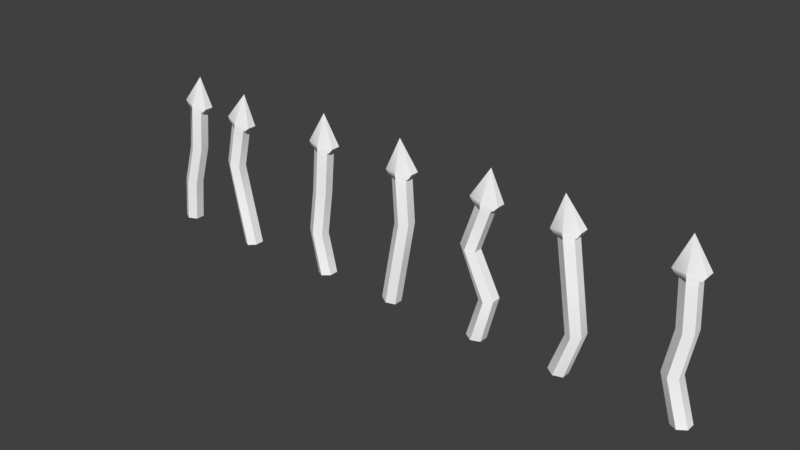 # Source: Tubos_4.blend  (saved by Blender 2.79.0; exported with 4.5.12 LTS)
import bpy
from mathutils import Matrix  # noqa: F401  (used for matrix-valued properties, if any)

bpy.ops.wm.read_factory_settings(use_empty=True)
scene = bpy.context.scene
scene.name = 'Scene'

# ---- collections
col_collection_1 = bpy.data.collections.new('Collection 1'); scene.collection.children.link(col_collection_1)

# ---- materials (node trees are filled in below, after node groups)
mat_default = bpy.data.materials.new('Default')
mat_default.alpha_threshold = 0.0
mat_default.use_transparent_shadow = False
mat_default.diffuse_color = (1.0, 1.0, 1.0, 1.0)
mat_default.roughness = 0.5

# ---- material node trees

# ---- world
world_world = bpy.data.worlds.new('World'); scene.world = world_world
world_world.color = (0.05088, 0.05088, 0.05088)
world_world.use_sun_shadow = False
world_world.sun_shadow_jitter_overblur = 0.0
world_world.cycles.sampling_method = 'MANUAL'

# ---- meshes
me_untitled = bpy.data.meshes.new('Untitled')
me_untitled.from_pydata([(16.48, 89.18, -1.717), (15.08, 89.29, -0.9085), (15.08, 89.29, 0.7085), (16.48, 89.18, 1.517), (17.87, 89.08, 0.7085), (17.87, 89.08, -0.9085), (16.5, 89.48, -1.717), (14.6, 89.63, -0.9085), (14.6, 89.63, 0.7085), (16.5, 89.48, 1.517), (18.41, 89.33, 0.7085), (18.41, 89.33, -0.9085), (16.57, 90.28, -1.717), (14.05, 90.5, -0.9085), (14.05, 90.5, 0.7085), (16.57, 90.28, 1.517), (19.08, 90.07, 0.7085), (19.08, 90.07, -0.9085), (17.12, 95.55, -0.1), (30.62, 89.08, -1.717), (29.24, 88.86, -0.9085), (29.24, 88.86, 0.7085), (30.62, 89.08, 1.517), (32.0, 89.3, 0.7085), (32.0, 89.3, -0.9085), (30.57, 89.38, -1.717), (28.68, 89.08, -0.9085), (28.68, 89.08, 0.7085), (30.57, 89.38, 1.517), (32.46, 89.68, 0.7085), (32.46, 89.68, -0.9085), (30.45, 90.17, -1.717), (27.95, 89.77, -0.9085), (27.95, 89.77, 0.7085), (30.45, 90.17, 1.517), (32.94, 90.56, 0.7085), (32.94, 90.56, -0.9085), (29.62, 95.4, -0.1), (-35.5, 88.21, -1.717), (-36.86, 88.5, -0.9085), (-36.86, 88.5, 0.7085), (-35.5, 88.21, 1.517), (-34.13, 87.92, 0.7085), (-34.13, 87.92, -0.9085), (-35.43, 88.5, -1.717), (-37.3, 88.89, -0.9085), (-37.3, 88.89, 0.7085), (-35.43, 88.5, 1.517), (-33.56, 88.1, 0.7085), (-33.56, 88.1, -0.9085), (-35.26, 89.27, -1.717), (-37.73, 89.78, -0.9085), (-37.73, 89.78, 0.7085), (-35.26, 89.27, 1.517), (-32.8, 88.75, 0.7085), (-32.8, 88.75, -0.9085), (-34.19, 94.41, -0.1), (49.07, 89.22, -1.717), (47.67, 89.13, -0.9085), (47.67, 89.13, 0.7085), (49.07, 89.22, 1.517), (50.46, 89.3, 0.7085), (50.46, 89.3, -0.9085), (49.05, 89.51, -1.717), (47.14, 89.4, -0.9085), (47.14, 89.4, 0.7085), (49.05, 89.51, 1.517), (50.95, 89.63, 0.7085), (50.95, 89.63, -0.9085), (49.0, 90.31, -1.717), (46.48, 90.16, -0.9085), (46.48, 90.16, 0.7085), (49.0, 90.31, 1.517), (51.52, 90.47, 0.7085), (51.52, 90.47, -0.9085), (48.67, 95.6, -0.1), (-35.49, 65.95, -0.9085), (-34.1, 66.17, -1.717), (-37.05, 73.3, -0.9085), (-35.65, 73.27, -1.717), (-38.58, 81.27, -0.9085), (-37.22, 80.95, -1.717), (-35.49, 65.95, 0.7085), (-37.05, 73.3, 0.7085), (-38.58, 81.27, 0.7085), (-34.1, 66.17, 1.517), (-35.65, 73.27, 1.517), (-37.22, 80.95, 1.517), (-32.72, 66.4, 0.7085), (-34.25, 73.23, 0.7085), (-35.87, 80.63, 0.7085), (-32.72, 66.4, -0.9085), (-34.25, 73.23, -0.9085), (-35.87, 80.63, -0.9085), (-46.3, 88.78, -1.717), (-47.69, 88.98, -0.9085), (-47.69, 88.98, 0.7085), (-46.3, 88.78, 1.517), (-44.92, 88.59, 0.7085), (-44.92, 88.59, -0.9085), (-46.26, 89.08, -1.717), (-48.15, 89.35, -0.9085), (-48.15, 89.35, 0.7085), (-46.26, 89.08, 1.517), (-44.37, 88.81, 0.7085), (-44.37, 88.81, -0.9085), (-46.15, 89.86, -1.717), (-48.64, 90.23, -0.9085), (-48.64, 90.23, 0.7085), (-46.15, 89.86, 1.517), (-43.65, 89.48, 0.7085), (-43.65, 89.48, -0.9085), (-45.27, 95.01, -0.1), (31.81, 81.58, -1.717), (30.42, 81.36, -0.9085), (33.0, 74.07, -1.717), (31.61, 73.85, -0.9085), (30.54, 66.7, -1.717), (29.16, 66.97, -0.9085), (30.42, 81.36, 0.7085), (31.61, 73.85, 0.7085), (29.16, 66.97, 0.7085), (31.81, 81.58, 1.517), (33.0, 74.07, 1.517), (30.54, 66.7, 1.517), (33.19, 81.8, 0.7085), (34.38, 74.29, 0.7085), (31.91, 66.43, 0.7085), (33.19, 81.8, -0.9085), (34.38, 74.29, -0.9085), (31.91, 66.43, -0.9085), (49.08, 66.43, -0.9085), (50.47, 66.56, -1.717), (46.82, 74.14, -0.9085), (48.21, 74.06, -1.717), (48.13, 81.54, -0.9085), (49.53, 81.63, -1.717), (49.08, 66.43, 0.7085), (46.82, 74.14, 0.7085), (48.13, 81.54, 0.7085), (50.47, 66.56, 1.517), (48.21, 74.06, 1.517), (49.53, 81.63, 1.517), (51.87, 66.68, 0.7085), (49.61, 73.97, 0.7085), (50.93, 81.71, 0.7085), (51.87, 66.68, -0.9085), (49.61, 73.97, -0.9085), (50.93, 81.71, -0.9085), (14.19, 66.73, -0.9085), (15.58, 66.57, -1.717), (16.28, 73.79, -0.9085), (17.66, 74.05, -1.717), (12.58, 82.1, -0.9085), (13.95, 81.78, -1.717), (14.19, 66.73, 0.7085), (16.28, 73.79, 0.7085), (12.58, 82.1, 0.7085), (15.58, 66.57, 1.517), (17.66, 74.05, 1.517), (13.95, 81.78, 1.517), (16.97, 66.41, 0.7085), (19.03, 74.31, 0.7085), (15.31, 81.47, 0.7085), (16.97, 66.41, -0.9085), (19.03, 74.31, -0.9085), (15.31, 81.47, -0.9085), (-51.54, 66.66, -0.9085), (-50.15, 66.54, -1.717), (-50.69, 74.27, -0.9085), (-49.31, 74.07, -1.717), (-48.49, 81.46, -0.9085), (-47.1, 81.35, -1.717), (-51.54, 66.66, 0.7085), (-50.69, 74.27, 0.7085), (-48.49, 81.46, 0.7085), (-50.15, 66.54, 1.517), (-49.31, 74.07, 1.517), (-47.1, 81.35, 1.517), (-48.75, 66.44, 0.7085), (-47.92, 73.88, 0.7085), (-45.7, 81.25, 0.7085), (-48.75, 66.44, -0.9085), (-47.92, 73.88, -0.9085), (-45.7, 81.25, -0.9085), (0.6029, 89.22, -1.717), (-0.794, 89.12, -0.9085), (-0.794, 89.12, 0.7085), (0.6029, 89.22, 1.517), (2.0, 89.32, 0.7085), (2.0, 89.32, -0.9085), (0.582, 89.52, -1.717), (-1.325, 89.39, -0.9085), (-1.325, 89.39, 0.7085), (0.582, 89.52, 1.517), (2.489, 89.65, 0.7085), (2.489, 89.65, -0.9085), (0.5262, 90.32, -1.717), (-1.991, 90.14, -0.9085), (-1.991, 90.14, 0.7085), (0.5262, 90.32, 1.517), (3.043, 90.49, 0.7085), (3.043, 90.49, -0.9085), (0.1565, 95.61, -0.1), (-2.947, 66.97, -0.9085), (-1.567, 66.73, -1.717), (-1.639, 74.15, -0.9085), (-0.2408, 74.07, -1.717), (-0.2639, 81.54, -0.9085), (1.133, 81.64, -1.717), (-2.947, 66.97, 0.7085), (-1.639, 74.15, 0.7085), (-0.2639, 81.54, 0.7085), (-1.567, 66.73, 1.517), (-0.2408, 74.07, 1.517), (1.133, 81.64, 1.517), (-0.1884, 66.48, 0.7085), (1.157, 73.98, 0.7085), (2.53, 81.74, 0.7085), (-0.1884, 66.48, -0.9085), (1.157, 73.98, -0.9085), (2.53, 81.74, -0.9085), (-15.82, 89.26, 1.517), (-14.42, 89.19, 0.7085), (-14.42, 89.19, -0.9085), (-15.82, 89.26, -1.717), (-17.22, 89.34, -0.9085), (-17.22, 89.34, 0.7085), (-15.81, 89.56, 1.517), (-13.9, 89.47, 0.7085), (-13.9, 89.47, -0.9085), (-15.81, 89.56, -1.717), (-17.71, 89.67, -0.9085), (-17.71, 89.67, 0.7085), (-15.77, 90.36, 1.517), (-13.24, 90.25, 0.7085), (-13.24, 90.25, -0.9085), (-15.77, 90.36, -1.717), (-18.29, 90.49, -0.9085), (-18.29, 90.49, 0.7085), (-15.62, 95.66, -0.1), (-14.49, 66.73, 0.7085), (-15.88, 66.57, 1.517), (-16.19, 73.79, 0.7085), (-17.57, 74.02, 1.517), (-15.08, 81.49, 0.7085), (-16.47, 81.64, 1.517), (-14.49, 66.73, -0.9085), (-16.19, 73.79, -0.9085), (-15.08, 81.49, -0.9085), (-15.88, 66.57, -1.717), (-17.57, 74.02, -1.717), (-16.47, 81.64, -1.717), (-17.27, 66.41, -0.9085), (-18.95, 74.26, -0.9085), (-17.86, 81.8, -0.9085), (-17.27, 66.41, 0.7085), (-18.95, 74.26, 0.7085), (-17.86, 81.8, 0.7085)], [], [(0, 1, 7, 6), (1, 2, 8, 7), (2, 3, 9, 8), (3, 4, 10, 9), (4, 5, 11, 10), (5, 0, 6, 11), (6, 7, 13, 12), (7, 8, 14, 13), (8, 9, 15, 14), (9, 10, 16, 15), (10, 11, 17, 16), (11, 6, 12, 17), (12, 13, 18), (13, 14, 18), (14, 15, 18), (15, 16, 18), (16, 17, 18), (17, 12, 18), (19, 20, 26, 25), (20, 21, 27, 26), (21, 22, 28, 27), (22, 23, 29, 28), (23, 24, 30, 29), (24, 19, 25, 30), (25, 26, 32, 31), (26, 27, 33, 32), (27, 28, 34, 33), (28, 29, 35, 34), (29, 30, 36, 35), (30, 25, 31, 36), (31, 32, 37), (32, 33, 37), (33, 34, 37), (34, 35, 37), (35, 36, 37), (36, 31, 37), (38, 39, 45, 44), (39, 40, 46, 45), (40, 41, 47, 46), (41, 42, 48, 47), (42, 43, 49, 48), (43, 38, 44, 49), (44, 45, 51, 50), (45, 46, 52, 51), (46, 47, 53, 52), (47, 48, 54, 53), (48, 49, 55, 54), (49, 44, 50, 55), (50, 51, 56), (51, 52, 56), (52, 53, 56), (53, 54, 56), (54, 55, 56), (55, 50, 56), (57, 58, 64, 63), (58, 59, 65, 64), (59, 60, 66, 65), (60, 61, 67, 66), (61, 62, 68, 67), (62, 57, 63, 68), (63, 64, 70, 69), (64, 65, 71, 70), (65, 66, 72, 71), (66, 67, 73, 72), (67, 68, 74, 73), (68, 63, 69, 74), (69, 70, 75), (70, 71, 75), (71, 72, 75), (72, 73, 75), (73, 74, 75), (74, 69, 75), (76, 78, 79, 77), (78, 80, 81, 79), (80, 39, 38, 81), (82, 83, 78, 76), (83, 84, 80, 78), (84, 40, 39, 80), (85, 86, 83, 82), (86, 87, 84, 83), (87, 41, 40, 84), (88, 89, 86, 85), (89, 90, 87, 86), (90, 42, 41, 87), (91, 92, 89, 88), (92, 93, 90, 89), (93, 43, 42, 90), (77, 79, 92, 91), (79, 81, 93, 92), (81, 38, 43, 93), (94, 95, 101, 100), (95, 96, 102, 101), (96, 97, 103, 102), (97, 98, 104, 103), (98, 99, 105, 104), (99, 94, 100, 105), (100, 101, 107, 106), (101, 102, 108, 107), (102, 103, 109, 108), (103, 104, 110, 109), (104, 105, 111, 110), (105, 100, 106, 111), (106, 107, 112), (107, 108, 112), (108, 109, 112), (109, 110, 112), (110, 111, 112), (111, 106, 112), (19, 113, 114, 20), (113, 115, 116, 114), (115, 117, 118, 116), (20, 114, 119, 21), (114, 116, 120, 119), (116, 118, 121, 120), (21, 119, 122, 22), (119, 120, 123, 122), (120, 121, 124, 123), (22, 122, 125, 23), (122, 123, 126, 125), (123, 124, 127, 126), (23, 125, 128, 24), (125, 126, 129, 128), (126, 127, 130, 129), (24, 128, 113, 19), (128, 129, 115, 113), (129, 130, 117, 115), (131, 133, 134, 132), (133, 135, 136, 134), (135, 58, 57, 136), (137, 138, 133, 131), (138, 139, 135, 133), (139, 59, 58, 135), (140, 141, 138, 137), (141, 142, 139, 138), (142, 60, 59, 139), (143, 144, 141, 140), (144, 145, 142, 141), (145, 61, 60, 142), (146, 147, 144, 143), (147, 148, 145, 144), (148, 62, 61, 145), (132, 134, 147, 146), (134, 136, 148, 147), (136, 57, 62, 148), (149, 151, 152, 150), (151, 153, 154, 152), (153, 1, 0, 154), (155, 156, 151, 149), (156, 157, 153, 151), (157, 2, 1, 153), (158, 159, 156, 155), (159, 160, 157, 156), (160, 3, 2, 157), (161, 162, 159, 158), (162, 163, 160, 159), (163, 4, 3, 160), (164, 165, 162, 161), (165, 166, 163, 162), (166, 5, 4, 163), (150, 152, 165, 164), (152, 154, 166, 165), (154, 0, 5, 166), (167, 169, 170, 168), (169, 171, 172, 170), (171, 95, 94, 172), (173, 174, 169, 167), (174, 175, 171, 169), (175, 96, 95, 171), (176, 177, 174, 173), (177, 178, 175, 174), (178, 97, 96, 175), (179, 180, 177, 176), (180, 181, 178, 177), (181, 98, 97, 178), (182, 183, 180, 179), (183, 184, 181, 180), (184, 99, 98, 181), (168, 170, 183, 182), (170, 172, 184, 183), (172, 94, 99, 184), (185, 186, 192, 191), (186, 187, 193, 192), (187, 188, 194, 193), (188, 189, 195, 194), (189, 190, 196, 195), (190, 185, 191, 196), (191, 192, 198, 197), (192, 193, 199, 198), (193, 194, 200, 199), (194, 195, 201, 200), (195, 196, 202, 201), (196, 191, 197, 202), (197, 198, 203), (198, 199, 203), (199, 200, 203), (200, 201, 203), (201, 202, 203), (202, 197, 203), (204, 206, 207, 205), (206, 208, 209, 207), (208, 186, 185, 209), (210, 211, 206, 204), (211, 212, 208, 206), (212, 187, 186, 208), (213, 214, 211, 210), (214, 215, 212, 211), (215, 188, 187, 212), (216, 217, 214, 213), (217, 218, 215, 214), (218, 189, 188, 215), (219, 220, 217, 216), (220, 221, 218, 217), (221, 190, 189, 218), (205, 207, 220, 219), (207, 209, 221, 220), (209, 185, 190, 221), (222, 223, 229, 228), (223, 224, 230, 229), (224, 225, 231, 230), (225, 226, 232, 231), (226, 227, 233, 232), (227, 222, 228, 233), (228, 229, 235, 234), (229, 230, 236, 235), (230, 231, 237, 236), (231, 232, 238, 237), (232, 233, 239, 238), (233, 228, 234, 239), (234, 235, 240), (235, 236, 240), (236, 237, 240), (237, 238, 240), (238, 239, 240), (239, 234, 240), (241, 243, 244, 242), (243, 245, 246, 244), (245, 223, 222, 246), (247, 248, 243, 241), (248, 249, 245, 243), (249, 224, 223, 245), (250, 251, 248, 247), (251, 252, 249, 248), (252, 225, 224, 249), (253, 254, 251, 250), (254, 255, 252, 251), (255, 226, 225, 252), (256, 257, 254, 253), (257, 258, 255, 254), (258, 227, 226, 255), (242, 244, 257, 256), (244, 246, 258, 257), (246, 222, 227, 258)])
me_untitled.polygons.foreach_set('use_smooth', [True] * 252)
_k = set([(0, 6), (0, 154), (1, 2), (1, 7), (1, 153), (2, 3), (2, 8), (2, 157), (3, 9), (3, 160), (4, 5), (4, 10), (4, 163), (5, 11), (5, 166), (6, 12), (7, 13), (8, 14), (9, 15), (10, 16), (11, 17), (12, 13), (12, 17), (12, 18), (13, 14), (13, 18), (14, 15), (14, 18), (15, 16), (15, 18), (16, 17), (16, 18), (17, 18), (19, 24), (19, 25), (19, 113), (20, 21), (20, 26), (20, 114), (21, 22), (21, 27), (21, 119), (22, 28), (22, 122), (23, 24), (23, 29), (23, 125), (24, 30), (24, 128), (25, 31), (26, 32), (27, 33), (28, 34), (29, 35), (30, 36), (31, 32), (31, 36), (31, 37), (32, 33), (32, 37), (33, 34), (33, 37), (34, 35), (34, 37), (35, 36), (35, 37), (36, 37), (38, 43), (38, 44), (38, 81), (39, 40), (39, 45), (39, 80), (40, 41), (40, 46), (40, 84), (41, 47), (41, 87), (42, 43), (42, 48), (42, 90), (43, 49), (43, 93), (44, 50), (45, 51), (46, 52), (47, 53), (48, 54), (49, 55), (50, 51), (50, 55), (50, 56), (51, 52), (51, 56), (52, 53), (52, 56), (53, 54), (53, 56), (54, 55), (54, 56), (55, 56), (57, 62), (57, 63), (57, 136), (58, 59), (58, 64), (58, 135), (59, 60), (59, 65), (59, 139), (60, 66), (60, 142), (61, 62), (61, 67), (61, 145), (62, 68), (62, 148), (63, 69), (64, 70), (65, 71), (66, 72), (67, 73), (68, 74), (69, 70), (69, 74), (69, 75), (70, 71), (70, 75), (71, 72), (71, 75), (72, 73), (72, 75), (73, 74), (73, 75), (74, 75), (76, 78), (77, 79), (78, 80), (79, 81), (82, 83), (83, 84), (85, 86), (86, 87), (88, 89), (89, 90), (91, 92), (92, 93), (94, 99), (94, 100), (94, 172), (95, 96), (95, 101), (95, 171), (96, 102), (96, 175), (97, 103), (97, 178), (98, 99), (98, 104), (98, 181), (99, 105), (99, 184), (100, 106), (101, 107), (102, 108), (103, 109), (104, 110), (105, 111), (106, 107), (106, 111), (106, 112), (107, 108), (107, 112), (108, 109), (108, 112), (109, 110), (109, 112), (110, 111), (110, 112), (111, 112), (113, 115), (114, 116), (115, 117), (116, 118), (119, 120), (120, 121), (122, 123), (123, 124), (125, 126), (126, 127), (128, 129), (129, 130), (131, 133), (132, 134), (133, 135), (134, 136), (137, 138), (138, 139), (140, 141), (141, 142), (143, 144), (144, 145), (146, 147), (147, 148), (149, 151), (150, 152), (151, 153), (151, 156), (152, 154), (153, 157), (155, 156), (156, 157), (158, 159), (159, 160), (161, 162), (162, 163), (162, 165), (163, 166), (164, 165), (165, 166), (167, 169), (168, 170), (169, 171), (170, 172), (173, 174), (174, 175), (176, 177), (177, 178), (179, 180), (180, 181), (182, 183), (183, 184), (185, 190), (185, 191), (185, 209), (186, 187), (186, 192), (186, 208), (187, 188), (187, 193), (187, 212), (188, 194), (188, 215), (189, 190), (189, 195), (189, 218), (190, 196), (190, 221), (191, 197), (192, 198), (193, 199), (194, 200), (195, 201), (196, 202), (197, 198), (197, 202), (197, 203), (198, 199), (198, 203), (199, 200), (199, 203), (200, 201), (200, 203), (201, 202), (201, 203), (202, 203), (204, 206), (205, 207), (206, 208), (207, 209), (210, 211), (211, 212), (213, 214), (214, 215), (216, 217), (217, 218), (219, 220), (220, 221), (222, 227), (222, 228), (222, 246), (223, 224), (223, 229), (223, 245), (224, 230), (224, 249), (225, 231), (225, 252), (226, 227), (226, 232), (226, 255), (227, 233), (227, 258), (228, 234), (229, 235), (230, 236), (231, 237), (232, 238), (233, 239), (234, 235), (234, 239), (234, 240), (235, 236), (235, 240), (236, 237), (236, 240), (237, 238), (237, 240), (238, 239), (238, 240), (239, 240), (241, 243), (242, 244), (243, 245), (244, 246), (247, 248), (248, 249), (250, 251), (251, 252), (253, 254), (254, 255), (256, 257), (257, 258)])
me_untitled.attributes.new('sharp_edge', 'BOOLEAN', 'EDGE').data.foreach_set('value', [ (min(e.vertices), max(e.vertices)) in _k for e in me_untitled.edges])
_uv = me_untitled.uv_layers.new(name='Texture')
_uv.uv.foreach_set('vector', [0.3226, 0.1131, 0.3355, 0.1492, 0.3313, 0.1659, 0.3138, 0.1127, 0.3355, 0.1492, 0.3769, 0.1519, 0.38, 0.1688, 0.3313, 0.1659, 0.3769, 0.1519, 0.3934, 0.1149, 0.4022, 0.1154, 0.38, 0.1688, 0.3934, 0.1149, 0.3806, 0.0786, 0.3848, 0.06194, 0.4022, 0.1154, 0.3806, 0.0786, 0.339, 0.07582, 0.3359, 0.05904, 0.3848, 0.06194, 0.339, 0.07582, 0.3226, 0.1131, 0.3138, 0.1127, 0.3359, 0.05904, 0.3138, 0.1127, 0.3313, 0.1659, 0.3193, 0.2049, 0.2834, 0.1113, 0.3313, 0.1659, 0.38, 0.1688, 0.3897, 0.2049, 0.3193, 0.2049, 0.38, 0.1688, 0.4022, 0.1154, 0.4326, 0.1169, 0.3897, 0.2049, 0.4022, 0.1154, 0.3848, 0.06194, 0.3965, 0.02382, 0.4326, 0.1169, 0.3848, 0.06194, 0.3359, 0.05904, 0.3265, 0.02363, 0.3965, 0.02382, 0.3359, 0.05904, 0.3138, 0.1127, 0.2834, 0.1113, 0.3265, 0.02363, 0.4487, 0.118, 0.4857, 0.05623, 0.5092, 0.1186, 0.4857, 0.05623, 0.5326, 0.05623, 0.5092, 0.1186, 0.5326, 0.05623, 0.5696, 0.118, 0.5092, 0.1186, 0.5696, 0.118, 0.5324, 0.1795, 0.5092, 0.1186, 0.5324, 0.1795, 0.4859, 0.1795, 0.5092, 0.1186, 0.4859, 0.1795, 0.4487, 0.118, 0.5092, 0.1186, 0.3183, 0.3302, 0.3325, 0.3692, 0.3282, 0.3862, 0.3093, 0.3301, 0.3325, 0.3692, 0.3749, 0.3707, 0.3779, 0.3879, 0.3282, 0.3862, 0.3749, 0.3707, 0.3908, 0.3348, 0.3998, 0.335, 0.3779, 0.3879, 0.3908, 0.3348, 0.3766, 0.2958, 0.3809, 0.2788, 0.3998, 0.335, 0.3766, 0.2958, 0.3343, 0.2943, 0.3312, 0.2772, 0.3809, 0.2788, 0.3343, 0.2943, 0.3183, 0.3302, 0.3093, 0.3301, 0.3312, 0.2772, 0.3093, 0.3301, 0.3282, 0.3862, 0.3165, 0.4257, 0.2783, 0.3293, 0.3282, 0.3862, 0.3779, 0.3879, 0.3879, 0.424, 0.3165, 0.4257, 0.3779, 0.3879, 0.3998, 0.335, 0.4308, 0.3357, 0.3879, 0.424, 0.3998, 0.335, 0.3809, 0.2788, 0.3926, 0.2394, 0.4308, 0.3357, 0.3809, 0.2788, 0.3312, 0.2772, 0.3213, 0.241, 0.3926, 0.2394, 0.3312, 0.2772, 0.3093, 0.3301, 0.2783, 0.3293, 0.3213, 0.241, 0.5703, 0.3356, 0.5312, 0.4007, 0.5065, 0.3356, 0.5312, 0.4007, 0.4818, 0.4007, 0.5065, 0.3356, 0.4818, 0.4007, 0.4427, 0.3356, 0.5065, 0.3356, 0.4427, 0.3356, 0.4818, 0.2704, 0.5065, 0.3356, 0.4818, 0.2704, 0.5312, 0.2704, 0.5065, 0.3356, 0.5312, 0.2704, 0.5703, 0.3356, 0.5065, 0.3356, 0.8937, 0.3237, 0.8577, 0.3366, 0.8414, 0.3326, 0.8942, 0.315, 0.8577, 0.3366, 0.8551, 0.378, 0.8386, 0.381, 0.8414, 0.3326, 0.8551, 0.378, 0.8921, 0.3943, 0.8917, 0.4029, 0.8386, 0.381, 0.8921, 0.3943, 0.9281, 0.3813, 0.9446, 0.3854, 0.8917, 0.4029, 0.9281, 0.3813, 0.9307, 0.34, 0.9474, 0.3369, 0.9446, 0.3854, 0.9307, 0.34, 0.8937, 0.3237, 0.8942, 0.315, 0.9474, 0.3369, 0.8942, 0.315, 0.8414, 0.3326, 0.8042, 0.3212, 0.8957, 0.2854, 0.8414, 0.3326, 0.8386, 0.381, 0.8041, 0.3903, 0.8042, 0.3212, 0.8386, 0.381, 0.8917, 0.4029, 0.8905, 0.4325, 0.8041, 0.3903, 0.8917, 0.4029, 0.9446, 0.3854, 0.9826, 0.397, 0.8905, 0.4325, 0.9446, 0.3854, 0.9474, 0.3369, 0.9826, 0.3275, 0.9826, 0.397, 0.9474, 0.3369, 0.8942, 0.315, 0.8957, 0.2854, 0.9826, 0.3275, 0.8905, 0.4465, 0.9491, 0.4815, 0.8905, 0.5038, 0.9491, 0.4815, 0.9491, 0.526, 0.8905, 0.5038, 0.9491, 0.526, 0.8905, 0.5611, 0.8905, 0.5038, 0.8905, 0.5611, 0.8318, 0.5261, 0.8905, 0.5038, 0.8318, 0.5261, 0.8318, 0.4815, 0.8905, 0.5038, 0.8318, 0.4815, 0.8905, 0.4465, 0.8905, 0.5038, 0.3139, 0.5508, 0.3266, 0.5863, 0.3225, 0.6026, 0.3052, 0.5503, 0.3266, 0.5863, 0.3673, 0.5889, 0.3703, 0.6054, 0.3225, 0.6026, 0.3673, 0.5889, 0.3834, 0.5524, 0.392, 0.5528, 0.3703, 0.6054, 0.3834, 0.5524, 0.3707, 0.5169, 0.3747, 0.5005, 0.392, 0.5528, 0.3707, 0.5169, 0.33, 0.5142, 0.3269, 0.4978, 0.3747, 0.5005, 0.33, 0.5142, 0.3139, 0.5508, 0.3052, 0.5503, 0.3269, 0.4978, 0.3052, 0.5503, 0.3225, 0.6026, 0.311, 0.6403, 0.2755, 0.549, 0.3225, 0.6026, 0.3703, 0.6054, 0.3797, 0.6403, 0.311, 0.6403, 0.3703, 0.6054, 0.392, 0.5528, 0.4217, 0.5542, 0.3797, 0.6403, 0.392, 0.5528, 0.3747, 0.5005, 0.3863, 0.4629, 0.4217, 0.5542, 0.3747, 0.5005, 0.3269, 0.4978, 0.3175, 0.4629, 0.3863, 0.4629, 0.3269, 0.4978, 0.3052, 0.5503, 0.2755, 0.549, 0.3175, 0.4629, 0.5719, 0.5554, 0.5289, 0.6272, 0.5016, 0.5554, 0.5289, 0.6272, 0.4744, 0.6272, 0.5016, 0.5554, 0.4744, 0.6272, 0.4313, 0.5554, 0.5016, 0.5554, 0.4313, 0.5554, 0.4744, 0.4836, 0.5016, 0.5554, 0.4744, 0.4836, 0.5289, 0.4836, 0.5016, 0.5554, 0.5289, 0.4836, 0.5719, 0.5554, 0.5016, 0.5554, 0.8304, 0.02334, 0.8304, 0.1044, 0.7995, 0.1032, 0.7995, 0.02498, 0.8304, 0.1044, 0.8304, 0.1921, 0.7995, 0.1878, 0.7995, 0.1032, 0.8304, 0.1921, 0.8304, 0.2698, 0.7995, 0.2659, 0.7995, 0.1878, 0.8614, 0.02334, 0.8614, 0.1044, 0.8304, 0.1044, 0.8304, 0.02334, 0.8614, 0.1044, 0.8614, 0.1921, 0.8304, 0.1921, 0.8304, 0.1044, 0.8614, 0.1921, 0.8614, 0.2698, 0.8304, 0.2698, 0.8304, 0.1921, 0.8922, 0.02498, 0.8922, 0.1032, 0.8614, 0.1044, 0.8614, 0.02334, 0.8922, 0.1032, 0.8922, 0.1878, 0.8614, 0.1921, 0.8614, 0.1044, 0.8922, 0.1878, 0.8922, 0.2659, 0.8614, 0.2698, 0.8614, 0.1921, 0.923, 0.02631, 0.923, 0.1018, 0.8922, 0.1032, 0.8922, 0.02484, 0.923, 0.1018, 0.923, 0.1834, 0.8922, 0.188, 0.8922, 0.1032, 0.923, 0.1834, 0.923, 0.2615, 0.8922, 0.2657, 0.8922, 0.188, 0.954, 0.02631, 0.954, 0.1018, 0.923, 0.1018, 0.923, 0.02631, 0.954, 0.1018, 0.954, 0.1834, 0.923, 0.1834, 0.923, 0.1018, 0.954, 0.1834, 0.954, 0.2615, 0.923, 0.2615, 0.923, 0.1834, 0.9848, 0.02484, 0.9848, 0.1032, 0.954, 0.1018, 0.954, 0.02631, 0.9848, 0.1032, 0.9848, 0.188, 0.954, 0.1834, 0.954, 0.1018, 0.9848, 0.188, 0.9848, 0.2657, 0.954, 0.2615, 0.954, 0.1834, 0.6273, 0.6991, 0.6135, 0.6622, 0.6175, 0.6453, 0.6359, 0.6992, 0.6135, 0.6622, 0.5712, 0.6597, 0.5679, 0.6427, 0.6175, 0.6453, 0.5712, 0.6597, 0.555, 0.6975, 0.546, 0.6974, 0.5679, 0.6427, 0.555, 0.6975, 0.57, 0.7359, 0.5664, 0.7528, 0.546, 0.6974, 0.57, 0.7359, 0.6124, 0.7358, 0.616, 0.7526, 0.5664, 0.7528, 0.6124, 0.7358, 0.6273, 0.6991, 0.6359, 0.6992, 0.616, 0.7526, 0.6359, 0.6992, 0.6175, 0.6453, 0.6291, 0.6062, 0.6654, 0.6996, 0.6175, 0.6453, 0.5679, 0.6427, 0.5578, 0.6065, 0.6291, 0.6062, 0.5679, 0.6427, 0.546, 0.6974, 0.515, 0.697, 0.5578, 0.6065, 0.546, 0.6974, 0.5664, 0.7528, 0.5564, 0.7915, 0.515, 0.697, 0.5664, 0.7528, 0.616, 0.7526, 0.6266, 0.7872, 0.5564, 0.7915, 0.616, 0.7526, 0.6359, 0.6992, 0.6654, 0.6996, 0.6266, 0.7872, 0.5053, 0.6967, 0.4711, 0.754, 0.4494, 0.6961, 0.4711, 0.754, 0.4277, 0.754, 0.4494, 0.6961, 0.4277, 0.754, 0.3935, 0.6967, 0.4494, 0.6961, 0.3935, 0.6967, 0.4278, 0.6396, 0.4494, 0.6961, 0.4278, 0.6396, 0.471, 0.6396, 0.4494, 0.6961, 0.471, 0.6396, 0.5053, 0.6967, 0.4494, 0.6961, 0.2644, 0.3279, 0.1836, 0.3279, 0.1811, 0.2971, 0.2619, 0.2971, 0.1836, 0.3279, 0.1028, 0.3279, 0.1003, 0.2971, 0.1811, 0.2971, 0.1028, 0.3279, 0.02313, 0.3279, 0.0259, 0.2971, 0.1003, 0.2971, 0.2619, 0.2971, 0.1811, 0.2971, 0.1811, 0.2672, 0.2619, 0.2672, 0.1811, 0.2971, 0.1003, 0.2971, 0.1003, 0.2672, 0.1811, 0.2672, 0.1003, 0.2971, 0.0259, 0.2971, 0.0259, 0.2672, 0.1003, 0.2672, 0.2619, 0.2672, 0.1811, 0.2672, 0.1836, 0.2364, 0.2629, 0.2364, 0.1811, 0.2672, 0.1003, 0.2672, 0.1028, 0.2364, 0.1836, 0.2364, 0.1003, 0.2672, 0.0259, 0.2672, 0.02166, 0.2364, 0.1028, 0.2364, 0.2647, 0.4206, 0.1837, 0.4206, 0.186, 0.3898, 0.267, 0.3898, 0.1837, 0.4206, 0.1028, 0.4206, 0.1051, 0.3898, 0.186, 0.3898, 0.1028, 0.4206, 0.02346, 0.4206, 0.02051, 0.3898, 0.1051, 0.3898, 0.267, 0.3898, 0.186, 0.3898, 0.186, 0.3587, 0.267, 0.3587, 0.186, 0.3898, 0.1051, 0.3898, 0.1051, 0.3587, 0.186, 0.3587, 0.1051, 0.3898, 0.02051, 0.3898, 0.02051, 0.3587, 0.1051, 0.3587, 0.267, 0.3587, 0.186, 0.3587, 0.1837, 0.3279, 0.2647, 0.3279, 0.186, 0.3587, 0.1051, 0.3587, 0.1028, 0.3279, 0.1837, 0.3279, 0.1051, 0.3587, 0.02051, 0.3587, 0.02346, 0.3279, 0.1028, 0.3279, 0.0206, 0.6112, 0.1054, 0.6112, 0.1036, 0.642, 0.02106, 0.642, 0.1054, 0.6112, 0.1847, 0.6112, 0.1847, 0.642, 0.1036, 0.642, 0.1847, 0.6112, 0.267, 0.6112, 0.2671, 0.642, 0.1847, 0.642, 0.0206, 0.5802, 0.1054, 0.5802, 0.1054, 0.6112, 0.0206, 0.6112, 0.1054, 0.5802, 0.1847, 0.5802, 0.1847, 0.6112, 0.1054, 0.6112, 0.1847, 0.5802, 0.267, 0.5802, 0.267, 0.6112, 0.1847, 0.6112, 0.02106, 0.5494, 0.1036, 0.5494, 0.1054, 0.5802, 0.0206, 0.5802, 0.1036, 0.5494, 0.1847, 0.5494, 0.1847, 0.5802, 0.1054, 0.5802, 0.1847, 0.5494, 0.2671, 0.5494, 0.267, 0.5802, 0.1847, 0.5802, 0.02127, 0.5186, 0.1017, 0.5186, 0.1036, 0.5494, 0.02092, 0.5494, 0.1017, 0.5186, 0.1845, 0.5186, 0.1846, 0.5494, 0.1036, 0.5494, 0.1845, 0.5186, 0.2669, 0.5186, 0.267, 0.5494, 0.1846, 0.5494, 0.02127, 0.4875, 0.1017, 0.4875, 0.1017, 0.5186, 0.02127, 0.5186, 0.1017, 0.4875, 0.1845, 0.4875, 0.1845, 0.5186, 0.1017, 0.5186, 0.1845, 0.4875, 0.2669, 0.4875, 0.2669, 0.5186, 0.1845, 0.5186, 0.02092, 0.4567, 0.1036, 0.4567, 0.1017, 0.4875, 0.02127, 0.4875, 0.1036, 0.4567, 0.1846, 0.4567, 0.1845, 0.4875, 0.1017, 0.4875, 0.1846, 0.4567, 0.267, 0.4567, 0.2669, 0.4875, 0.1845, 0.4875, 0.01989, 0.1647, 0.1021, 0.1647, 0.1021, 0.1955, 0.02173, 0.1955, 0.1021, 0.1647, 0.1916, 0.1647, 0.1916, 0.1955, 0.1021, 0.1955, 0.1916, 0.1647, 0.2634, 0.1647, 0.2662, 0.1955, 0.1916, 0.1955, 0.01989, 0.1343, 0.1021, 0.1343, 0.1021, 0.1647, 0.01989, 0.1647, 0.1021, 0.1343, 0.1916, 0.1343, 0.1916, 0.1647, 0.1021, 0.1647, 0.1916, 0.1343, 0.2636, 0.1343, 0.2634, 0.1647, 0.1916, 0.1647, 0.02187, 0.1034, 0.1021, 0.1034, 0.1021, 0.1343, 0.01989, 0.1343, 0.1021, 0.1034, 0.1916, 0.1034, 0.1916, 0.1343, 0.1021, 0.1343, 0.1916, 0.1034, 0.2664, 0.1034, 0.2636, 0.1343, 0.1916, 0.1343, 0.02343, 0.0721, 0.1021, 0.0721, 0.1021, 0.1034, 0.02187, 0.1034, 0.1021, 0.0721, 0.1916, 0.0721, 0.1916, 0.1034, 0.1021, 0.1034, 0.1916, 0.0721, 0.2683, 0.0721, 0.2664, 0.1034, 0.1916, 0.1034, 0.02346, 0.04135, 0.1021, 0.04135, 0.1021, 0.0721, 0.02343, 0.0721, 0.1021, 0.04135, 0.1916, 0.04135, 0.1916, 0.0721, 0.1021, 0.0721, 0.1916, 0.04135, 0.2682, 0.04135, 0.2683, 0.0721, 0.1916, 0.0721, 0.02187, 0.01079, 0.1021, 0.01079, 0.1021, 0.04135, 0.02346, 0.04135, 0.1021, 0.01079, 0.1916, 0.01079, 0.1916, 0.04135, 0.1021, 0.04135, 0.1916, 0.01079, 0.2654, 0.01079, 0.2682, 0.04135, 0.1916, 0.04135, 0.9251, 0.6371, 0.842, 0.6371, 0.8416, 0.6063, 0.9237, 0.6063, 0.842, 0.6371, 0.7611, 0.6371, 0.7596, 0.6063, 0.8416, 0.6063, 0.7611, 0.6371, 0.6791, 0.6371, 0.6786, 0.6063, 0.7596, 0.6063, 0.9251, 0.668, 0.842, 0.668, 0.842, 0.6371, 0.9251, 0.6371, 0.842, 0.668, 0.7611, 0.668, 0.7611, 0.6371, 0.842, 0.6371, 0.7611, 0.668, 0.6791, 0.668, 0.6791, 0.6371, 0.7611, 0.6371, 0.9237, 0.6988, 0.8416, 0.6988, 0.842, 0.668, 0.9251, 0.668, 0.8416, 0.6988, 0.7596, 0.6988, 0.7611, 0.668, 0.842, 0.668, 0.7596, 0.6988, 0.6786, 0.6988, 0.6791, 0.668, 0.7611, 0.668, 0.9224, 0.7296, 0.8412, 0.7296, 0.8416, 0.6988, 0.9238, 0.6988, 0.8412, 0.7296, 0.7582, 0.7296, 0.7596, 0.6988, 0.8416, 0.6988, 0.7582, 0.7296, 0.6782, 0.7296, 0.6786, 0.6988, 0.7596, 0.6988, 0.9224, 0.7609, 0.8412, 0.7609, 0.8412, 0.7296, 0.9224, 0.7296, 0.8412, 0.7609, 0.7582, 0.7609, 0.7582, 0.7296, 0.8412, 0.7296, 0.7582, 0.7609, 0.6782, 0.7609, 0.6782, 0.7296, 0.7582, 0.7296, 0.9238, 0.7917, 0.8416, 0.7917, 0.8412, 0.7609, 0.9224, 0.7609, 0.8416, 0.7917, 0.7596, 0.7917, 0.7582, 0.7609, 0.8412, 0.7609, 0.7596, 0.7917, 0.6786, 0.7917, 0.6782, 0.7609, 0.7582, 0.7609, 0.4074, 0.8666, 0.4271, 0.9071, 0.4207, 0.9254, 0.3957, 0.8662, 0.4271, 0.9071, 0.4645, 0.9111, 0.4674, 0.9297, 0.4207, 0.9254, 0.4645, 0.9111, 0.4842, 0.8705, 0.4987, 0.8709, 0.4674, 0.9297, 0.4842, 0.8705, 0.4703, 0.8288, 0.4714, 0.8104, 0.4987, 0.8709, 0.4703, 0.8288, 0.4379, 0.8276, 0.4292, 0.8091, 0.4714, 0.8104, 0.4379, 0.8276, 0.4074, 0.8666, 0.3957, 0.8662, 0.4292, 0.8091, 0.3957, 0.8662, 0.4207, 0.9254, 0.4, 0.9675, 0.3747, 0.8648, 0.4207, 0.9254, 0.4674, 0.9297, 0.4771, 0.9694, 0.4, 0.9675, 0.4674, 0.9297, 0.4987, 0.8709, 0.5363, 0.8723, 0.4771, 0.9694, 0.4987, 0.8709, 0.4714, 0.8104, 0.4892, 0.7676, 0.5363, 0.8723, 0.4714, 0.8104, 0.4292, 0.8091, 0.4125, 0.7703, 0.4892, 0.7676, 0.4292, 0.8091, 0.3957, 0.8662, 0.3747, 0.8648, 0.4125, 0.7703, 0.6688, 0.8762, 0.6351, 0.9324, 0.6138, 0.8762, 0.6351, 0.9324, 0.5925, 0.9324, 0.6138, 0.8762, 0.5925, 0.9324, 0.5588, 0.8762, 0.6138, 0.8762, 0.5588, 0.8762, 0.5925, 0.82, 0.6138, 0.8762, 0.5925, 0.82, 0.6351, 0.82, 0.6138, 0.8762, 0.6351, 0.82, 0.6688, 0.8762, 0.6138, 0.8762, 0.12, 0.9365, 0.1982, 0.9365, 0.1987, 0.9673, 0.1189, 0.9673, 0.1982, 0.9365, 0.2786, 0.9365, 0.2812, 0.9673, 0.1987, 0.9673, 0.2786, 0.9365, 0.3592, 0.9365, 0.3617, 0.9673, 0.2812, 0.9673, 0.12, 0.9057, 0.1982, 0.9057, 0.1982, 0.9365, 0.12, 0.9365, 0.1982, 0.9057, 0.2786, 0.9057, 0.2786, 0.9365, 0.1982, 0.9365, 0.2786, 0.9057, 0.3592, 0.9057, 0.3592, 0.9365, 0.2786, 0.9365, 0.1189, 0.8748, 0.1987, 0.8748, 0.1982, 0.9057, 0.12, 0.9057, 0.1987, 0.8748, 0.2812, 0.8748, 0.2786, 0.9057, 0.1982, 0.9057, 0.2812, 0.8748, 0.3617, 0.8748, 0.3592, 0.9057, 0.2786, 0.9057, 0.1176, 0.8438, 0.1992, 0.8438, 0.1987, 0.8748, 0.1188, 0.8748, 0.1992, 0.8438, 0.2836, 0.8438, 0.2811, 0.8748, 0.1987, 0.8748, 0.2836, 0.8438, 0.3641, 0.8438, 0.3617, 0.8748, 0.2811, 0.8748, 0.1176, 0.8128, 0.1992, 0.8128, 0.1992, 0.8438, 0.1176, 0.8438, 0.1992, 0.8128, 0.2836, 0.8128, 0.2836, 0.8438, 0.1992, 0.8438, 0.2836, 0.8128, 0.3641, 0.8128, 0.3641, 0.8438, 0.2836, 0.8438, 0.1188, 0.782, 0.1987, 0.782, 0.1992, 0.8128, 0.1176, 0.8128, 0.1987, 0.782, 0.2811, 0.782, 0.2836, 0.8128, 0.1992, 0.8128, 0.2811, 0.782, 0.3617, 0.782, 0.3641, 0.8128, 0.2836, 0.8128, 0.6737, 0.3852, 0.7141, 0.3715, 0.7316, 0.3763, 0.6733, 0.3945, 0.7141, 0.3715, 0.7167, 0.328, 0.7345, 0.3253, 0.7316, 0.3763, 0.7167, 0.328, 0.6802, 0.3106, 0.6806, 0.3013, 0.7345, 0.3253, 0.6802, 0.3106, 0.6395, 0.3241, 0.622, 0.3193, 0.6806, 0.3013, 0.6395, 0.3241, 0.6369, 0.368, 0.6191, 0.3707, 0.622, 0.3193, 0.6369, 0.368, 0.6737, 0.3852, 0.6733, 0.3945, 0.6191, 0.3707, 0.6733, 0.3945, 0.7316, 0.3763, 0.7726, 0.3897, 0.6718, 0.4266, 0.7316, 0.3763, 0.7345, 0.3253, 0.7726, 0.3157, 0.7726, 0.3897, 0.7345, 0.3253, 0.6806, 0.3013, 0.6822, 0.2692, 0.7726, 0.3157, 0.6806, 0.3013, 0.622, 0.3193, 0.5819, 0.3063, 0.6822, 0.2692, 0.622, 0.3193, 0.6191, 0.3707, 0.5818, 0.3799, 0.5819, 0.3063, 0.6191, 0.3707, 0.6733, 0.3945, 0.6718, 0.4266, 0.5818, 0.3799, 0.6735, 0.5654, 0.6118, 0.5285, 0.6741, 0.5051, 0.6118, 0.5285, 0.6118, 0.4817, 0.6741, 0.5051, 0.6118, 0.4817, 0.6735, 0.4448, 0.6741, 0.5051, 0.6735, 0.4448, 0.7349, 0.4818, 0.6741, 0.5051, 0.7349, 0.4818, 0.7349, 0.5283, 0.6741, 0.5051, 0.7349, 0.5283, 0.6735, 0.5654, 0.6741, 0.5051, 0.7091, 0.01781, 0.7091, 0.09375, 0.6783, 0.0963, 0.6783, 0.01614, 0.7091, 0.09375, 0.7091, 0.1765, 0.6783, 0.1782, 0.6783, 0.0963, 0.7091, 0.1765, 0.7091, 0.2592, 0.6783, 0.2601, 0.6783, 0.1782, 0.7399, 0.01781, 0.7399, 0.09375, 0.7091, 0.09375, 0.7091, 0.01781, 0.7399, 0.09375, 0.7399, 0.1765, 0.7091, 0.1765, 0.7091, 0.09375, 0.7399, 0.1765, 0.7399, 0.2592, 0.7091, 0.2592, 0.7091, 0.1765, 0.7707, 0.01614, 0.7707, 0.0963, 0.7399, 0.09375, 0.7399, 0.01781, 0.7707, 0.0963, 0.7707, 0.1782, 0.7399, 0.1765, 0.7399, 0.09375, 0.7707, 0.1782, 0.7707, 0.2601, 0.7399, 0.2592, 0.7399, 0.1765, 0.6162, 0.0145, 0.6162, 0.09876, 0.5854, 0.0963, 0.5854, 0.0163, 0.6162, 0.09876, 0.6162, 0.1799, 0.5854, 0.1783, 0.5854, 0.0963, 0.6162, 0.1799, 0.6162, 0.261, 0.5854, 0.2602, 0.5854, 0.1783, 0.6475, 0.0145, 0.6475, 0.09876, 0.6162, 0.09876, 0.6162, 0.0145, 0.6475, 0.09876, 0.6475, 0.1799, 0.6162, 0.1799, 0.6162, 0.09876, 0.6475, 0.1799, 0.6475, 0.261, 0.6162, 0.261, 0.6162, 0.1799, 0.6783, 0.0163, 0.6783, 0.0963, 0.6475, 0.09876, 0.6475, 0.0145, 0.6783, 0.0963, 0.6783, 0.1783, 0.6475, 0.1799, 0.6475, 0.09876, 0.6783, 0.1783, 0.6783, 0.2602, 0.6475, 0.261, 0.6475, 0.1799])
me_untitled.materials.append(mat_default)
me_untitled.use_remesh_preserve_volume = False
me_untitled.use_remesh_preserve_attributes = False
me_untitled.use_mirror_vertex_groups = False
me_untitled.update()
me_untitled.normals_split_custom_set([tuple(v) for v in zip(*[iter([-0.4873, 0.1017, -0.8673, -0.4873, 0.1017, -0.8673, -0.4442, 0.03474, -0.8952, -0.4442, 0.03476, -0.8952, -0.5782, -0.8159, 0.0, -0.5782, -0.8159, 0.0, -0.7263, -0.6874, 0.0, -0.7263, -0.6874, 0.0, -0.432, -0.6096, 0.6647, -0.432, -0.6096, 0.6647, -0.4232, -0.439, 0.7926, -0.4231, -0.4391, 0.7926, 0.488, -0.09931, 0.8672, 0.488, -0.09931, 0.8672, 0.4443, -0.03475, 0.8952, 0.4443, -0.03477, 0.8952, 0.4368, -0.8995, 0.0, 0.4368, -0.8995, 0.0, 0.5988, -0.8009, 0.0, 0.5988, -0.8009, 0.0, 0.4199, -0.439, -0.7943, 0.4199, -0.439, -0.7943, 0.3474, -0.51, -0.7869, 0.3474, -0.51, -0.7869, -0.4442, 0.03476, -0.8952, -0.4442, 0.03474, -0.8952, -0.3314, 0.1716, -0.9277, -0.3314, 0.1716, -0.9277, -0.7263, -0.6874, 0.0, -0.7263, -0.6874, 0.0, -0.8465, -0.5325, 0.0, -0.8465, -0.5325, 0.0, -0.4231, -0.4391, 0.7926, -0.4232, -0.439, 0.7926, -0.3455, 0.03102, 0.9379, -0.3455, 0.03104, 0.9379, 0.4443, -0.03477, 0.8952, 0.4443, -0.03475, 0.8952, 0.3554, 0.1095, 0.9283, 0.3554, 0.1095, 0.9283, 0.5988, -0.8009, 0.0, 0.5988, -0.8009, 0.0, 0.7393, -0.6734, 0.0, 0.7393, -0.6734, 0.0, 0.3474, -0.51, -0.7869, 0.3474, -0.51, -0.7869, 0.3465, -0.03658, -0.9373, 0.3465, -0.03661, -0.9373, -0.1201, 0.2074, -0.9709, -0.3314, 0.1716, -0.9277, 0.02505, 0.2908, -0.9565, -0.8551, 0.5185, 0.0, -0.8551, 0.5185, 0.0, -0.8551, 0.5185, 0.0, -0.3455, 0.03102, 0.9379, -0.1261, 0.1117, 0.9857, 0.02505, 0.2907, 0.9565, 0.1539, 0.1852, 0.9706, 0.3554, 0.1095, 0.9283, 0.02509, 0.2908, 0.9565, 0.9413, 0.3375, 0.0, 0.9413, 0.3375, 0.0, 0.9413, 0.3375, 0.0, 0.3465, -0.0366, -0.9373, 0.1445, 0.08645, -0.9857, 0.02509, 0.2908, -0.9565, -0.4939, -0.07823, -0.866, -0.4938, -0.07819, -0.866, -0.4402, -0.06968, -0.8952, -0.4401, -0.06967, -0.8952, -0.365, -0.931, 0.0, -0.365, -0.931, 0.0, -0.5374, -0.8434, 0.0, -0.5374, -0.8434, 0.0, -0.2745, -0.7001, 0.6592, -0.2745, -0.7, 0.6592, -0.3063, -0.5324, 0.7891, -0.3063, -0.5325, 0.7891, 0.4939, 0.07821, 0.866, 0.4938, 0.07821, 0.866, 0.4401, 0.06969, 0.8952, 0.4402, 0.06971, 0.8952, 0.6348, -0.7727, 0.0, 0.6348, -0.7727, 0.0, 0.7717, -0.636, 0.0, 0.7717, -0.636, 0.0, 0.4774, -0.581, -0.6592, 0.4774, -0.581, -0.6592, 0.4559, -0.4117, -0.7891, 0.4559, -0.4118, -0.7891, -0.4401, -0.06967, -0.8952, -0.4402, -0.06968, -0.8952, -0.3629, 0.08532, -0.9279, -0.3629, 0.08536, -0.9279, -0.5374, -0.8434, 0.0, -0.5374, -0.8434, 0.0, -0.6896, -0.7242, 0.0, -0.6896, -0.7242, 0.0, -0.3063, -0.5325, 0.7891, -0.3063, -0.5324, 0.7891, -0.3428, -0.05774, 0.9376, -0.3429, -0.05775, 0.9376, 0.4402, 0.06971, 0.8952, 0.4401, 0.06969, 0.8952, 0.3188, 0.1933, 0.9279, 0.3187, 0.1933, 0.9279, 0.7717, -0.636, 0.0, 0.7717, -0.636, 0.0, 0.8796, -0.4756, 0.0, 0.8796, -0.4756, 0.0, 0.4559, -0.4118, -0.7891, 0.4559, -0.4117, -0.7891, 0.3439, 0.05108, -0.9376, 0.3439, 0.05107, -0.9376, -0.1666, 0.173, -0.9707, -0.3629, 0.08535, -0.9279, -0.04563, 0.2882, -0.9565, -0.959, 0.2833, 0.0, -0.959, 0.2833, 0.0, -0.959, 0.2833, 0.0, -0.3429, -0.05771, 0.9376, -0.1496, 0.07663, 0.9858, -0.04563, 0.2882, 0.9565, 0.105, 0.2161, 0.9707, 0.3187, 0.1933, 0.9279, -0.04566, 0.2882, 0.9565, 0.8245, 0.5658, 0.0, 0.8245, 0.5658, 0.0, 0.8245, 0.5658, 0.0, 0.3439, 0.05106, -0.9376, 0.1186, 0.1191, -0.9858, -0.04566, 0.2882, -0.9565, -0.4883, 0.1123, -0.8654, -0.4883, 0.1124, -0.8654, -0.4359, 0.09641, -0.8948, -0.4359, 0.09642, -0.8948, -0.6683, -0.7439, 0.0, -0.6683, -0.7439, 0.0, -0.7994, -0.6009, 0.0, -0.7994, -0.6009, 0.0, -0.5053, -0.5625, 0.6544, -0.5053, -0.5625, 0.6544, -0.4762, -0.3931, 0.7866, -0.4762, -0.3931, 0.7866, 0.488, -0.1124, 0.8656, 0.488, -0.1124, 0.8656, 0.4357, -0.09635, 0.8949, 0.4356, -0.09636, 0.8949, 0.3083, -0.9513, 0.0, 0.3083, -0.9513, 0.0, 0.4854, -0.8743, 0.0, 0.4854, -0.8743, 0.0, 0.2331, -0.7193, -0.6544, 0.2331, -0.7193, -0.6544, 0.2753, -0.5532, -0.7862, 0.2753, -0.5533, -0.7862, -0.4359, 0.09642, -0.8948, -0.4359, 0.09641, -0.8948, -0.3092, 0.2118, -0.9271, -0.3092, 0.2118, -0.9271, -0.7994, -0.6009, 0.0, -0.7994, -0.6009, 0.0, -0.9004, -0.4351, 0.0, -0.9004, -0.4351, 0.0, -0.4762, -0.3931, 0.7866, -0.4762, -0.3931, 0.7866, -0.3421, 0.06787, 0.9372, -0.3421, 0.06783, 0.9372, 0.4356, -0.09636, 0.8949, 0.4357, -0.09635, 0.8949, 0.3673, 0.06666, 0.9277, 0.3673, 0.0667, 0.9277, 0.4854, -0.8743, 0.0, 0.4854, -0.8743, 0.0, 0.6445, -0.7646, 0.0, 0.6445, -0.7646, 0.0, 0.2753, -0.5533, -0.7862, 0.2753, -0.5532, -0.7862, 0.3394, -0.07611, -0.9376, 0.3394, -0.07611, -0.9375, -0.09412, 0.2241, -0.97, -0.3092, 0.2118, -0.9271, 0.05996, 0.2882, -0.9557, -0.7952, 0.6064, 0.0, -0.7952, 0.6064, 0.0, -0.7952, 0.6064, 0.0, -0.3421, 0.06786, 0.9372, -0.1128, 0.1258, 0.9856, 0.05996, 0.2882, 0.9557, 0.175, 0.165, 0.9706, 0.3673, 0.06667, 0.9277, 0.05996, 0.2881, 0.9557, 0.9709, 0.2396, 0.0, 0.9709, 0.2396, 0.0, 0.9709, 0.2396, 0.0, 0.3395, -0.0761, -0.9375, 0.1526, 0.069, -0.9859, 0.05996, 0.2881, -0.9557, -0.4991, -0.03051, -0.866, -0.4991, -0.03053, -0.866, -0.4448, -0.02722, -0.8952, -0.4448, -0.02721, -0.8952, -0.4526, -0.8917, 0.0, -0.4526, -0.8917, 0.0, -0.6157, -0.788, 0.0, -0.6157, -0.788, 0.0, -0.3403, -0.6705, 0.6593, -0.3403, -0.6705, 0.6592, -0.3559, -0.5006, 0.7891, -0.3559, -0.5006, 0.7891, 0.4991, 0.03052, 0.866, 0.4991, 0.03054, 0.866, 0.4448, 0.02719, 0.8952, 0.4448, 0.02718, 0.8952, 0.5579, -0.8299, 0.0, 0.5579, -0.8299, 0.0, 0.7072, -0.7071, 0.0, 0.7072, -0.7071, 0.0, 0.4195, -0.624, -0.6592, 0.4195, -0.624, -0.6592, 0.4143, -0.4535, -0.7891, 0.4143, -0.4535, -0.7891, -0.4448, -0.02721, -0.8952, -0.4448, -0.02722, -0.8952, -0.3531, 0.1197, -0.9279, -0.3531, 0.1197, -0.9279, -0.6157, -0.788, 0.0, -0.6157, -0.788, 0.0, -0.7558, -0.6548, 0.0, -0.7558, -0.6548, 0.0, -0.3559, -0.5006, 0.7891, -0.3559, -0.5006, 0.7891, -0.3468, -0.02456, 0.9376, -0.3468, -0.02457, 0.9376, 0.4448, 0.02718, 0.8952, 0.4448, 0.02719, 0.8952, 0.3358, 0.1618, 0.9279, 0.3358, 0.1619, 0.9279, 0.7072, -0.7071, 0.0, 0.7072, -0.7071, 0.0, 0.83, -0.5578, 0.0, 0.83, -0.5578, 0.0, 0.4143, -0.4535, -0.7891, 0.4143, -0.4535, -0.7891, 0.3472, 0.01788, -0.9376, 0.3472, 0.01787, -0.9376, -0.1493, 0.1882, -0.9707, -0.353, 0.1197, -0.9279, -0.0178, 0.2913, -0.9565, -0.9275, 0.3739, 0.0, -0.9275, 0.3739, 0.0, -0.9275, 0.3739, 0.0, -0.3468, -0.02458, 0.9376, -0.1415, 0.09061, 0.9858, -0.0178, 0.2913, 0.9565, 0.1253, 0.205, 0.9707, 0.3358, 0.1619, 0.9279, -0.01783, 0.2913, 0.9565, 0.875, 0.4842, 0.0, 0.875, 0.4842, 0.0, 0.875, 0.4842, 0.0, 0.3472, 0.01786, -0.9376, 0.1294, 0.1072, -0.9858, -0.01783, 0.2913, -0.9565, -0.493, -0.104, -0.8638, -0.4945, -0.1002, -0.8634, -0.4945, -0.1002, -0.8634, -0.4915, -0.1071, -0.8642, -0.4945, -0.1002, -0.8634, -0.4964, 0.01009, -0.8681, -0.4964, 0.01007, -0.8681, -0.4945, -0.1002, -0.8634, -0.4964, 0.01009, -0.8681, -0.4883, 0.1124, -0.8654, -0.4883, 0.1123, -0.8654, -0.4964, 0.01007, -0.8681, -0.9781, -0.2084, 0.0, -0.9801, -0.1986, 0.0, -0.9801, -0.1986, 0.0, -0.9781, -0.2084, 0.0, -0.9801, -0.1986, 0.0, -0.9998, 0.02185, 0.0, -0.9998, 0.02185, 0.0, -0.9801, -0.1986, 0.0, -0.9998, 0.02185, 0.0, -0.9728, 0.2316, 0.0, -0.9728, 0.2316, 0.0, -0.9998, 0.02185, 0.0, -0.4923, -0.1087, 0.8636, -0.4942, -0.1045, 0.8631, -0.4942, -0.1045, 0.8631, -0.4925, -0.1043, 0.864, -0.4942, -0.1045, 0.8631, -0.4964, 0.006995, 0.8681, -0.4964, 0.00698, 0.8681, -0.4942, -0.1045, 0.8631, -0.4964, 0.006995, 0.8681, -0.4877, 0.1162, 0.8652, -0.4877, 0.1162, 0.8652, -0.4964, 0.00698, 0.8681, 0.4917, 0.1111, 0.8636, 0.4938, 0.1092, 0.8627, 0.4938, 0.1092, 0.8627, 0.4918, 0.1074, 0.8641, 0.4938, 0.1092, 0.8627, 0.4964, -0.003614, 0.8681, 0.4964, -0.003603, 0.8681, 0.4938, 0.1092, 0.8627, 0.4964, -0.003614, 0.8681, 0.488, -0.1124, 0.8656, 0.488, -0.1124, 0.8656, 0.4964, -0.003603, 0.8681, 0.9758, 0.2185, 0.0, 0.9764, 0.2159, 0.0, 0.9764, 0.2159, 0.0, 0.9758, 0.2185, 0.0, 0.9764, 0.2159, 0.0, 1.0, -0.00948, 0.0, 1.0, -0.00948, 0.0, 0.9764, 0.2159, 0.0, 1.0, -0.00948, 0.0, 0.9727, -0.2319, 0.0, 0.9727, -0.2319, 0.0, 1.0, -0.00948, 0.0, 0.4933, 0.1063, -0.8633, 0.4942, 0.1045, -0.863, 0.4942, 0.1045, -0.8631, 0.4914, 0.1105, -0.8639, 0.4942, 0.1045, -0.863, 0.4963, -0.006943, -0.8681, 0.4963, -0.006941, -0.8681, 0.4942, 0.1045, -0.8631, 0.4963, -0.006943, -0.8681, 0.4872, -0.1161, -0.8655, 0.4872, -0.1161, -0.8655, 0.4963, -0.006941, -0.8681, -0.4963, 0.06127, -0.866, -0.4963, 0.06126, -0.866, -0.4412, 0.06286, -0.8952, -0.4412, 0.06282, -0.8952, -0.6209, -0.7839, 0.0, -0.6209, -0.7839, 0.0, -0.7623, -0.6472, 0.0, -0.7623, -0.6472, 0.0, -0.5122, -0.2849, 0.8102, -0.5122, -0.2849, 0.8102, -0.4488, -0.4183, 0.7897, -0.4488, -0.4182, 0.7897, 0.4963, -0.06127, 0.866, 0.4963, -0.06128, 0.866, 0.4412, -0.06284, 0.8952, 0.4412, -0.06283, 0.8952, 0.3677, -0.9299, 0.0, 0.3677, -0.9299, 0.0, 0.5367, -0.8438, 0.0, 0.5367, -0.8438, 0.0, 0.2794, -0.7065, -0.6502, 0.2794, -0.7065, -0.6502, 0.3101, -0.5387, -0.7834, 0.31, -0.5387, -0.7834, -0.4412, 0.06282, -0.8952, -0.4412, 0.06286, -0.8952, -0.3198, 0.1944, -0.9273, -0.3198, 0.1944, -0.9273, -0.7623, -0.6472, 0.0, -0.7623, -0.6472, 0.0, -0.8742, -0.4855, 0.0, -0.8742, -0.4855, 0.0, -0.4488, -0.4182, 0.7897, -0.4488, -0.4183, 0.7897, -0.3429, 0.05263, 0.9379, -0.3429, 0.05261, 0.9379, 0.4412, -0.06283, 0.8952, 0.4412, -0.06284, 0.8952, 0.3623, 0.0881, 0.9279, 0.3623, 0.08809, 0.9279, 0.5367, -0.8438, 0.0, 0.5367, -0.8438, 0.0, 0.6864, -0.7273, 0.0, 0.6864, -0.7273, 0.0, 0.31, -0.5387, -0.7834, 0.3101, -0.5387, -0.7834, 0.3434, -0.06029, -0.9373, 0.3434, -0.0603, -0.9373, -0.1062, 0.217, -0.9704, -0.3198, 0.1944, -0.9273, 0.04437, 0.2921, -0.9554, -0.8168, 0.577, 0.0, -0.8168, 0.577, 0.0, -0.8168, 0.577, 0.0, -0.3429, 0.0526, 0.9379, -0.1182, 0.1204, 0.9857, 0.04437, 0.2921, 0.9554, 0.166, 0.1774, 0.97, 0.3623, 0.0881, 0.9279, 0.04433, 0.2921, 0.9554, 0.9601, 0.2796, 0.0, 0.9601, 0.2796, 0.0, 0.9601, 0.2796, 0.0, 0.3434, -0.06029, -0.9373, 0.1497, 0.0775, -0.9857, 0.04433, 0.2921, -0.9554, -0.4939, -0.07823, -0.866, -0.4938, -0.07822, -0.866, -0.4938, -0.07822, -0.866, -0.4938, -0.07819, -0.866, -0.4938, -0.07822, -0.866, -0.5097, 0.04751, -0.8591, -0.5097, 0.04751, -0.8591, -0.4938, -0.07822, -0.866, -0.5097, 0.04751, -0.8591, -0.5012, 0.1805, -0.8463, -0.505, 0.1633, -0.8475, -0.5097, 0.04751, -0.8591, -0.9877, -0.1564, 0.0, -0.9877, -0.1564, 0.0, -0.9877, -0.1564, 0.0, -0.9877, -0.1564, 0.0, -0.9877, -0.1564, 0.0, -0.9957, 0.0922, 0.0, -0.9957, 0.0922, 0.0, -0.9877, -0.1564, 0.0, -0.9957, 0.0922, 0.0, -0.9422, 0.3351, 0.0, -0.9422, 0.3351, 0.0, -0.9957, 0.0922, 0.0, -0.4938, -0.07822, 0.866, -0.4938, -0.07822, 0.866, -0.4938, -0.07822, 0.866, -0.4938, -0.07822, 0.866, -0.4938, -0.07822, 0.866, -0.5102, 0.05343, 0.8584, -0.5102, 0.05341, 0.8584, -0.4938, -0.07822, 0.866, -0.5102, 0.05343, 0.8584, -0.5088, 0.1693, 0.8441, -0.4999, 0.1838, 0.8464, -0.5102, 0.05341, 0.8584, 0.4939, 0.07821, 0.866, 0.4939, 0.07822, 0.866, 0.4939, 0.07822, 0.866, 0.4938, 0.07821, 0.866, 0.4939, 0.07822, 0.866, 0.5097, -0.04751, 0.859, 0.5097, -0.04749, 0.8591, 0.4939, 0.07822, 0.866, 0.5097, -0.04751, 0.859, 0.5086, -0.155, 0.847, 0.4967, -0.1749, 0.8501, 0.5097, -0.04749, 0.8591, 0.9877, 0.1564, 0.0, 0.9877, 0.1564, 0.0, 0.9877, 0.1564, 0.0, 0.9877, 0.1564, 0.0, 0.9877, 0.1564, 0.0, 0.9973, -0.07344, 0.0, 0.9973, -0.07344, 0.0, 0.9877, 0.1564, 0.0, 0.9973, -0.07344, 0.0, 0.9541, -0.2994, 0.0, 0.9541, -0.2994, 0.0, 0.9973, -0.07344, 0.0, 0.4939, 0.07822, -0.866, 0.4939, 0.07822, -0.866, 0.4939, 0.07822, -0.866, 0.4939, 0.07822, -0.866, 0.4939, 0.07822, -0.866, 0.5092, -0.04232, -0.8596, 0.5092, -0.04231, -0.8596, 0.4939, 0.07822, -0.866, 0.5092, -0.04232, -0.8596, 0.5027, -0.1703, -0.8476, 0.5061, -0.1538, -0.8486, 0.5092, -0.04231, -0.8596, -0.4912, -0.1413, -0.8595, -0.4941, -0.02764, -0.8689, -0.4941, -0.02766, -0.869, -0.4874, -0.1464, -0.8608, -0.4941, -0.02764, -0.8689, -0.4978, 0.02871, -0.8668, -0.4978, 0.02871, -0.8668, -0.4941, -0.02766, -0.869, -0.4978, 0.02871, -0.8668, -0.4991, -0.03053, -0.866, -0.4991, -0.03051, -0.866, -0.4978, 0.02871, -0.8668, -0.9596, -0.2814, 0.0, -0.9985, -0.05473, 0.0, -0.9985, -0.05473, 0.0, -0.9596, -0.2814, 0.0, -0.9985, -0.05473, 0.0, -0.9984, 0.05729, 0.0, -0.9984, 0.05729, 0.0, -0.9985, -0.05473, 0.0, -0.9984, 0.05729, 0.0, -0.9981, -0.06105, 0.0, -0.9981, -0.06105, 0.0, -0.9984, 0.05729, 0.0, -0.4886, -0.1497, 0.8596, -0.494, -0.03047, 0.8689, -0.494, -0.03044, 0.8689, -0.49, -0.1418, 0.8601, -0.494, -0.03047, 0.8689, -0.4978, 0.02775, 0.8668, -0.4978, 0.02771, 0.8668, -0.494, -0.03044, 0.8689, -0.4978, 0.02775, 0.8668, -0.4991, -0.03052, 0.866, -0.4991, -0.03052, 0.866, -0.4978, 0.02771, 0.8668, 0.489, 0.1541, 0.8586, 0.4939, 0.03333, 0.8689, 0.4939, 0.03331, 0.8689, 0.4889, 0.148, 0.8597, 0.4939, 0.03333, 0.8689, 0.4979, -0.02677, 0.8668, 0.4979, -0.02679, 0.8668, 0.4939, 0.03331, 0.8689, 0.4979, -0.02677, 0.8668, 0.4991, 0.03054, 0.866, 0.4991, 0.03052, 0.866, 0.4979, -0.02679, 0.8668, 0.9554, 0.2954, 0.0, 0.9978, 0.06582, 0.0, 0.9978, 0.06582, 0.0, 0.9554, 0.2954, 0.0, 0.9978, 0.06582, 0.0, 0.9986, -0.05349, 0.0, 0.9986, -0.05349, 0.0, 0.9978, 0.06582, 0.0, 0.9986, -0.05349, 0.0, 0.9981, 0.06105, 0.0, 0.9981, 0.06105, 0.0, 0.9986, -0.05349, 0.0, 0.4918, 0.1451, -0.8585, 0.494, 0.03045, -0.8689, 0.494, 0.03046, -0.8689, 0.488, 0.1533, -0.8593, 0.494, 0.03045, -0.8689, 0.4978, -0.02774, -0.8668, 0.4978, -0.02772, -0.8668, 0.494, 0.03046, -0.8689, 0.4978, -0.02774, -0.8668, 0.4991, 0.03052, -0.866, 0.4991, 0.03052, -0.866, 0.4978, -0.02772, -0.8668, -0.4962, 0.1515, -0.8549, -0.4831, -0.03228, -0.875, -0.4831, -0.03228, -0.875, -0.4986, 0.1355, -0.8562, -0.4831, -0.03228, -0.875, -0.4785, -0.0216, -0.8778, -0.4785, -0.02161, -0.8778, -0.4831, -0.03228, -0.875, -0.4785, -0.0216, -0.8778, -0.4873, 0.1017, -0.8673, -0.4873, 0.1017, -0.8673, -0.4785, -0.02161, -0.8778, -0.9587, 0.2843, 0.0, -0.9587, 0.2843, 0.0, -0.9587, 0.2843, 0.0, -0.9587, 0.2843, 0.0, -0.9137, -0.4064, 0.0, -0.9137, -0.4064, 0.0, -0.9137, -0.4064, 0.0, -0.9137, -0.4064, 0.0, -0.9445, 0.3284, 0.0, -0.9445, 0.3284, 0.0, -0.9445, 0.3284, 0.0, -0.9445, 0.3284, 0.0, -0.5036, 0.1326, 0.8537, -0.4822, -0.04402, 0.875, -0.4822, -0.04401, 0.875, -0.4954, 0.1497, 0.8556, -0.4822, -0.04402, 0.875, -0.4775, -0.03022, 0.8781, -0.4776, -0.03023, 0.8781, -0.4822, -0.04401, 0.875, -0.4775, -0.03022, 0.8781, -0.4748, 0.1625, 0.865, -0.4748, 0.1625, 0.865, -0.4776, -0.03023, 0.8781, 0.5, -0.1252, 0.8569, 0.4809, 0.05631, 0.875, 0.4809, 0.05631, 0.875, 0.4958, -0.1403, 0.857, 0.4809, 0.05631, 0.875, 0.4763, 0.03972, 0.8784, 0.4763, 0.03973, 0.8784, 0.4809, 0.05631, 0.875, 0.4763, 0.03972, 0.8784, 0.488, -0.09931, 0.8672, 0.488, -0.09931, 0.8672, 0.4763, 0.03973, 0.8784, 0.9675, -0.2528, 0.0, 0.9675, -0.2528, 0.0, 0.9675, -0.2528, 0.0, 0.9675, -0.2528, 0.0, 0.8873, 0.4612, 0.0, 0.8873, 0.4612, 0.0, 0.8873, 0.4612, 0.0, 0.8873, 0.4612, 0.0, 0.9477, -0.3193, 0.0, 0.9477, -0.3193, 0.0, 0.9477, -0.3193, 0.0, 0.9477, -0.3193, 0.0, 0.4991, -0.1445, -0.8544, 0.4821, 0.04397, -0.875, 0.4821, 0.04397, -0.875, 0.4988, -0.1271, -0.8573, 0.4821, 0.04397, -0.875, 0.4775, 0.03017, -0.8781, 0.4775, 0.03016, -0.8781, 0.4821, 0.04397, -0.875, 0.4775, 0.03017, -0.8781, 0.4199, -0.439, -0.7943, 0.4199, -0.439, -0.7943, 0.4775, 0.03016, -0.8781, -0.4941, 0.0557, -0.8676, -0.4902, 0.1017, -0.8656, -0.4903, 0.1017, -0.8656, -0.4949, 0.0587, -0.867, -0.4902, 0.1017, -0.8656, -0.4904, 0.1005, -0.8657, -0.4904, 0.1005, -0.8657, -0.4903, 0.1017, -0.8656, -0.4904, 0.1005, -0.8657, -0.4963, 0.06126, -0.866, -0.4963, 0.06127, -0.866, -0.4904, 0.1005, -0.8657, -0.9938, 0.1107, 0.0, -0.9792, 0.2027, 0.0, -0.9792, 0.2027, 0.0, -0.9938, 0.1107, 0.0, -0.9792, 0.2027, 0.0, -0.9797, 0.2004, 0.0, -0.9797, 0.2004, 0.0, -0.9792, 0.2027, 0.0, -0.9797, 0.2004, 0.0, -0.9944, 0.106, 0.0, -0.9944, 0.106, 0.0, -0.9797, 0.2004, 0.0, -0.4949, 0.05791, 0.867, -0.4904, 0.1011, 0.8656, -0.4904, 0.1011, 0.8656, -0.4936, 0.05561, 0.8679, -0.4904, 0.1011, 0.8656, -0.4905, 0.09994, 0.8657, -0.4905, 0.09991, 0.8657, -0.4904, 0.1011, 0.8656, -0.4905, 0.09994, 0.8657, -0.5122, -0.2849, 0.8102, -0.5122, -0.2849, 0.8102, -0.4905, 0.09991, 0.8657, 0.4941, -0.05404, 0.8677, 0.4905, -0.1007, 0.8656, 0.4905, -0.1005, 0.8656, 0.4953, -0.0517, 0.8672, 0.4905, -0.1007, 0.8656, 0.4907, -0.09935, 0.8657, 0.4907, -0.09941, 0.8657, 0.4905, -0.1005, 0.8656, 0.4907, -0.09935, 0.8657, 0.4963, -0.06128, 0.866, 0.4963, -0.06127, 0.866, 0.4907, -0.09941, 0.8657, 0.9938, -0.1107, 0.0, 0.9797, -0.2005, 0.0, 0.9797, -0.2005, 0.0, 0.9938, -0.1107, 0.0, 0.9797, -0.2005, 0.0, 0.9802, -0.1981, 0.0, 0.9802, -0.1981, 0.0, 0.9797, -0.2005, 0.0, 0.9802, -0.1981, 0.0, 0.9944, -0.1059, 0.0, 0.9944, -0.1059, 0.0, 0.9802, -0.1981, 0.0, 0.4953, -0.05246, -0.8671, 0.4904, -0.1011, -0.8656, 0.4904, -0.1012, -0.8656, 0.4936, -0.05397, -0.868, 0.4904, -0.1011, -0.8656, 0.4906, -0.09998, -0.8656, 0.4906, -0.09992, -0.8656, 0.4904, -0.1012, -0.8656, 0.4906, -0.09998, -0.8656, 0.4974, -0.053, -0.8659, 0.4974, -0.053, -0.8659, 0.4906, -0.09992, -0.8656, -0.4988, -0.03489, -0.866, -0.4988, -0.03488, -0.866, -0.4445, -0.0311, -0.8952, -0.4446, -0.0311, -0.8952, -0.4447, -0.8957, 0.0, -0.4447, -0.8957, 0.0, -0.6088, -0.7933, 0.0, -0.6088, -0.7933, 0.0, -0.3345, -0.6735, 0.6592, -0.3345, -0.6735, 0.6592, -0.3516, -0.5037, 0.7891, -0.3516, -0.5037, 0.7891, 0.4988, 0.03488, 0.866, 0.4988, 0.0349, 0.866, 0.4445, 0.03107, 0.8952, 0.4446, 0.0311, 0.8952, 0.5651, -0.825, 0.0, 0.5651, -0.825, 0.0, 0.7133, -0.7009, 0.0, 0.7133, -0.7009, 0.0, 0.4249, -0.6204, -0.6592, 0.4249, -0.6204, -0.6592, 0.4183, -0.4499, -0.7891, 0.4182, -0.4499, -0.7891, -0.4446, -0.0311, -0.8952, -0.4445, -0.0311, -0.8952, -0.3541, 0.1166, -0.9279, -0.3541, 0.1166, -0.9279, -0.6088, -0.7933, 0.0, -0.6088, -0.7933, 0.0, -0.7501, -0.6613, 0.0, -0.7501, -0.6613, 0.0, -0.3516, -0.5037, 0.7891, -0.3516, -0.5037, 0.7891, -0.3466, -0.02758, 0.9376, -0.3466, -0.02758, 0.9376, 0.4446, 0.0311, 0.8952, 0.4445, 0.03107, 0.8952, 0.3344, 0.1648, 0.9279, 0.3344, 0.1648, 0.9279, 0.7133, -0.7009, 0.0, 0.7133, -0.7009, 0.0, 0.8348, -0.5505, 0.0, 0.8348, -0.5505, 0.0, 0.4182, -0.4499, -0.7891, 0.4183, -0.4499, -0.7891, 0.347, 0.0209, -0.9376, 0.3471, 0.0209, -0.9376, -0.1509, 0.1869, -0.9707, -0.3541, 0.1166, -0.9279, -0.02034, 0.2911, -0.9565, -0.9307, 0.3658, 0.0, -0.9307, 0.3658, 0.0, -0.9307, 0.3658, 0.0, -0.3466, -0.02761, 0.9376, -0.1423, 0.08937, 0.9858, -0.02034, 0.2911, 0.9565, 0.1235, 0.2061, 0.9707, 0.3344, 0.1648, 0.9279, -0.02037, 0.2911, 0.9565, 0.8707, 0.4918, 0.0, 0.8707, 0.4918, 0.0, 0.8707, 0.4918, 0.0, 0.347, 0.02089, -0.9376, 0.1285, 0.1083, -0.9858, -0.02037, 0.2911, -0.9565, -0.49, 0.08992, -0.8671, -0.4931, 0.09078, -0.8652, -0.4932, 0.09078, -0.8652, -0.49, 0.09225, -0.8669, -0.4931, 0.09078, -0.8652, -0.4976, 0.0286, -0.8669, -0.4976, 0.0286, -0.8669, -0.4932, 0.09078, -0.8652, -0.4976, 0.0286, -0.8669, -0.4988, -0.03488, -0.866, -0.4988, -0.03489, -0.866, -0.4976, 0.0286, -0.8669, -0.9838, 0.1792, 0.0, -0.9835, 0.181, 0.0, -0.9835, 0.181, 0.0, -0.9838, 0.1792, 0.0, -0.9835, 0.181, 0.0, -0.9984, 0.05704, 0.0, -0.9984, 0.05704, 0.0, -0.9835, 0.181, 0.0, -0.9984, 0.05704, 0.0, -0.9976, -0.06976, 0.0, -0.9976, -0.06976, 0.0, -0.9984, 0.05704, 0.0, -0.4903, 0.09107, 0.8668, -0.4933, 0.08934, 0.8653, -0.4933, 0.08932, 0.8653, -0.4893, 0.0897, 0.8675, -0.4933, 0.08934, 0.8653, -0.4976, 0.02749, 0.8669, -0.4977, 0.02752, 0.8669, -0.4933, 0.08932, 0.8653, -0.4976, 0.02749, 0.8669, -0.4988, -0.03488, 0.866, -0.4988, -0.03488, 0.866, -0.4977, 0.02752, 0.8669, 0.4904, -0.08681, 0.8672, 0.4934, -0.08795, 0.8653, 0.4935, -0.08795, 0.8653, 0.491, -0.08498, 0.867, 0.4934, -0.08795, 0.8653, 0.4977, -0.0264, 0.8669, 0.4977, -0.02643, 0.8669, 0.4935, -0.08795, 0.8653, 0.4977, -0.0264, 0.8669, 0.4988, 0.0349, 0.866, 0.4988, 0.03488, 0.866, 0.4977, -0.02643, 0.8669, 0.9843, -0.1766, 0.0, 0.9845, -0.1755, 0.0, 0.9845, -0.1755, 0.0, 0.9843, -0.1766, 0.0, 0.9845, -0.1755, 0.0, 0.9986, -0.05269, 0.0, 0.9986, -0.05269, 0.0, 0.9845, -0.1755, 0.0, 0.9986, -0.05269, 0.0, 0.9976, 0.06976, 0.0, 0.9976, 0.06976, 0.0, 0.9986, -0.05269, 0.0, 0.4909, -0.08611, -0.8669, 0.4933, -0.08933, -0.8652, 0.4933, -0.08933, -0.8653, 0.4897, -0.08663, -0.8676, 0.4933, -0.08933, -0.8652, 0.4977, -0.0275, -0.8669, 0.4977, -0.02746, -0.8669, 0.4933, -0.08933, -0.8653, 0.4977, -0.0275, -0.8669, 0.4988, 0.03488, -0.866, 0.4988, 0.03488, -0.866, 0.4977, -0.02746, -0.8669, 0.4987, -0.03484, 0.866, 0.4987, -0.03487, 0.8661, 0.445, -0.02348, 0.8952, 0.445, -0.02346, 0.8952, 0.4667, -0.8844, 0.0, 0.4667, -0.8844, 0.0, 0.6303, -0.7763, 0.0, 0.6303, -0.7763, 0.0, 0.4492, -0.373, -0.8118, 0.4492, -0.373, -0.8118, 0.3622, -0.4905, -0.7926, 0.3622, -0.4905, -0.7926, -0.4988, 0.03486, -0.866, -0.4988, 0.03487, -0.866, -0.445, 0.02348, -0.8952, -0.445, 0.02349, -0.8952, -0.5505, -0.8348, 0.0, -0.5505, -0.8348, 0.0, -0.6982, -0.7159, 0.0, -0.6982, -0.7159, 0.0, -0.4152, -0.6296, 0.6567, -0.4152, -0.6296, 0.6567, -0.411, -0.4603, 0.7869, -0.411, -0.4603, 0.7869, 0.445, -0.02346, 0.8952, 0.445, -0.02348, 0.8952, 0.351, 0.1269, 0.9277, 0.351, 0.1269, 0.9277, 0.6303, -0.7763, 0.0, 0.6303, -0.7763, 0.0, 0.7697, -0.6384, 0.0, 0.7697, -0.6384, 0.0, 0.3622, -0.4905, -0.7926, 0.3622, -0.4905, -0.7926, 0.3465, -0.01433, -0.9379, 0.3465, -0.01432, -0.9379, -0.445, 0.02349, -0.8952, -0.445, 0.02348, -0.8952, -0.338, 0.155, -0.9283, -0.338, 0.155, -0.9283, -0.6982, -0.7159, 0.0, -0.6982, -0.7159, 0.0, -0.8209, -0.5711, 0.0, -0.8209, -0.5711, 0.0, -0.411, -0.4603, 0.7869, -0.411, -0.4603, 0.7869, -0.3483, 0.008919, 0.9373, -0.3483, 0.008932, 0.9373, 0.1461, 0.1899, 0.9709, 0.351, 0.1269, 0.9277, 0.01311, 0.2915, 0.9565, 0.9155, 0.4024, 0.0, 0.9155, 0.4024, 0.0, 0.9155, 0.4024, 0.0, 0.3466, -0.01434, -0.9379, 0.1396, 0.09432, -0.9857, 0.01311, 0.2915, -0.9565, -0.1285, 0.2037, -0.9706, -0.338, 0.155, -0.9283, 0.01307, 0.2915, -0.9565, -0.8892, 0.4575, 0.0, -0.8892, 0.4575, 0.0, -0.8892, 0.4575, 0.0, -0.3483, 0.008935, 0.9373, -0.132, 0.1046, 0.9857, 0.01307, 0.2915, 0.9565, 0.4976, 0.1234, 0.8586, 0.4941, 0.02345, 0.8691, 0.4941, 0.02343, 0.8691, 0.4985, 0.1119, 0.8597, 0.4941, 0.02345, 0.8691, 0.4967, -0.05699, 0.8661, 0.4967, -0.05705, 0.8661, 0.4941, 0.02343, 0.8691, 0.4967, -0.05699, 0.8661, 0.4987, -0.03487, 0.8661, 0.4987, -0.03484, 0.866, 0.4967, -0.05705, 0.8661, 0.972, 0.235, 0.0, 0.9989, 0.04682, 0.0, 0.9989, 0.04682, 0.0, 0.972, 0.235, 0.0, 0.9989, 0.04682, 0.0, 0.9935, -0.114, 0.0, 0.9935, -0.114, 0.0, 0.9989, 0.04682, 0.0, 0.9935, -0.114, 0.0, 0.9964, -0.08492, 0.0, 0.9964, -0.08492, 0.0, 0.9935, -0.114, 0.0, 0.5023, 0.1093, -0.8578, 0.4944, 0.02007, -0.869, 0.4944, 0.02007, -0.869, 0.4969, 0.1221, -0.8592, 0.4944, 0.02007, -0.869, 0.4967, -0.05705, -0.8661, 0.4967, -0.05699, -0.8661, 0.4944, 0.02007, -0.869, 0.4967, -0.05705, -0.8661, 0.4492, -0.373, -0.8118, 0.4492, -0.373, -0.8118, 0.4967, -0.05699, -0.8661, -0.5001, -0.1037, -0.8597, -0.4947, -0.01697, -0.8689, -0.4947, -0.01697, -0.8689, -0.497, -0.1145, -0.8602, -0.4947, -0.01697, -0.8689, -0.4967, 0.05705, -0.866, -0.4967, 0.05704, -0.866, -0.4947, -0.01697, -0.8689, -0.4967, 0.05705, -0.866, -0.4988, 0.03487, -0.866, -0.4988, 0.03486, -0.866, -0.4967, 0.05704, -0.866, -0.9777, -0.21, 0.0, -0.9994, -0.03395, 0.0, -0.9994, -0.03395, 0.0, -0.9777, -0.21, 0.0, -0.9994, -0.03395, 0.0, -0.9935, 0.1141, 0.0, -0.9935, 0.1141, 0.0, -0.9994, -0.03395, 0.0, -0.9935, 0.1141, 0.0, -0.9964, 0.08498, 0.0, -0.9964, 0.08498, 0.0, -0.9935, 0.1141, 0.0, -0.4995, -0.1178, 0.8583, -0.4944, -0.02006, 0.869, -0.4944, -0.02004, 0.869, -0.4991, -0.105, 0.8601, -0.4944, -0.02006, 0.869, -0.4967, 0.05704, 0.866, -0.4967, 0.05705, 0.866, -0.4944, -0.02004, 0.869, -0.4967, 0.05704, 0.866, -0.4983, 0.0425, 0.8659, -0.4983, 0.0425, 0.8659, -0.4967, 0.05705, 0.866])] * 3)])

# ---- objects
ob_mesh = bpy.data.objects.new('Mesh', me_untitled)

# ---- transforms, parenting, visibility, modifiers, constraints
ob_mesh.location = (0.0, 0.0, 0.0)
ob_mesh.rotation_euler = (1.571, -0.0, 0.0)
ob_mesh.scale = (0.01, 0.01, 0.01)
ob_mesh.color = (0.8, 0.8, 0.8, 1.0)
ob_mesh.lineart.crease_threshold = 0.0

# ---- collection membership
col_collection_1.objects.link(ob_mesh)

# ---- scene / render settings (as saved in the file)
scene.frame_start = 1; scene.frame_end = 250; scene.frame_set(1)
scene.render.engine = 'BLENDER_EEVEE_NEXT'
scene.render.resolution_percentage = 50
scene.render.dither_intensity = 0.0
scene.render.bake_margin = 2
scene.cycles.use_denoising = False
scene.cycles.samples = 128
scene.cycles.sampling_pattern = 'TABULATED_SOBOL'
scene.cycles.use_adaptive_sampling = False
scene.cycles.use_light_tree = False
scene.cycles.blur_glossy = 0.0
scene.cycles.sample_clamp_indirect = 0.0
scene.view_settings.view_transform = 'Standard'
bpy.context.view_layer.update()

# ---- added for rendering (the .blend has no active camera and no usable light): camera, sun
cam_auto = bpy.data.cameras.new('AutoCamera')
cam_auto.lens = 50.0
cam_auto.sensor_width = 36.0
cam_auto.clip_end = 1000.0
ob_auto_camera = bpy.data.objects.new('AutoCamera', cam_auto)
scene.collection.objects.link(ob_auto_camera)
ob_auto_camera.location = (0.997568, -1.19412, 1.60479)
ob_auto_camera.rotation_euler = (1.09748, -7.21219e-08, 0.694738)
scene.camera = ob_auto_camera
light_auto_sun = bpy.data.lights.new('AutoSun', 'SUN')
light_auto_sun.energy = 3.0
light_auto_sun.angle = 0.0523599
ob_auto_sun = bpy.data.objects.new('AutoSun', light_auto_sun)
scene.collection.objects.link(ob_auto_sun)
ob_auto_sun.rotation_euler = (0.872665, 0.174533, 0.523599)
bpy.context.view_layer.update()
